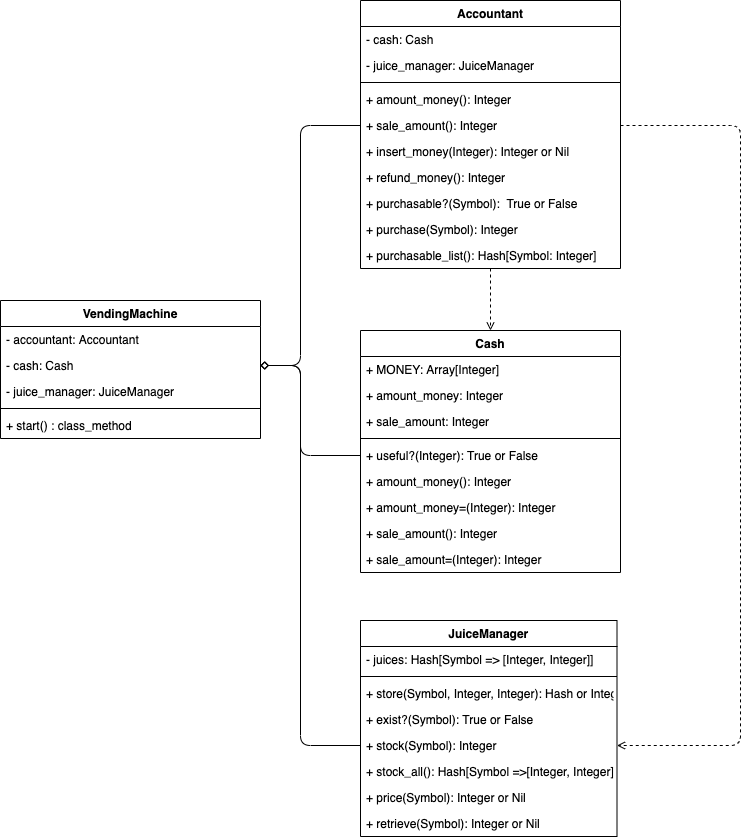

The diagram above was exported from draw.io. Its source (the exported page's mxGraphModel, read from the mxfile embedded in the PNG):
<mxGraphModel dx="728" dy="278" grid="1" gridSize="10" guides="1" tooltips="1" connect="1" arrows="1" fold="1" page="1" pageScale="1" pageWidth="827" pageHeight="1169" math="0" shadow="0">
  <root>
    <mxCell id="0" />
    <mxCell id="1" parent="0" />
    <mxCell id="88" style="edgeStyle=none;html=1;entryX=0.5;entryY=0;entryDx=0;entryDy=0;dashed=1;endArrow=open;endFill=0;" parent="1" source="2" target="36" edge="1">
      <mxGeometry relative="1" as="geometry" />
    </mxCell>
    <mxCell id="91" style="edgeStyle=none;html=1;entryX=1;entryY=0.5;entryDx=0;entryDy=0;dashed=1;endArrow=open;endFill=0;exitX=1;exitY=0.5;exitDx=0;exitDy=0;" parent="1" source="17" target="74" edge="1">
      <mxGeometry relative="1" as="geometry">
        <Array as="points">
          <mxPoint x="760" y="155" />
          <mxPoint x="760" y="775" />
        </Array>
      </mxGeometry>
    </mxCell>
    <mxCell id="92" style="edgeStyle=none;html=1;entryX=1;entryY=0.5;entryDx=0;entryDy=0;endArrow=diamond;endFill=0;exitX=0;exitY=0.5;exitDx=0;exitDy=0;" parent="1" source="17" target="84" edge="1">
      <mxGeometry relative="1" as="geometry">
        <Array as="points">
          <mxPoint x="320" y="155" />
          <mxPoint x="320" y="395" />
        </Array>
      </mxGeometry>
    </mxCell>
    <mxCell id="2" value="Accountant" style="swimlane;fontStyle=1;align=center;verticalAlign=top;childLayout=stackLayout;horizontal=1;startSize=26;horizontalStack=0;resizeParent=1;resizeParentMax=0;resizeLast=0;collapsible=1;marginBottom=0;" parent="1" vertex="1">
      <mxGeometry x="380" y="30" width="260" height="268" as="geometry" />
    </mxCell>
    <mxCell id="7" value="- cash: Cash" style="text;strokeColor=none;fillColor=none;align=left;verticalAlign=top;spacingLeft=4;spacingRight=4;overflow=hidden;rotatable=0;points=[[0,0.5],[1,0.5]];portConstraint=eastwest;" parent="2" vertex="1">
      <mxGeometry y="26" width="260" height="26" as="geometry" />
    </mxCell>
    <mxCell id="8" value="- juice_manager: JuiceManager" style="text;strokeColor=none;fillColor=none;align=left;verticalAlign=top;spacingLeft=4;spacingRight=4;overflow=hidden;rotatable=0;points=[[0,0.5],[1,0.5]];portConstraint=eastwest;" parent="2" vertex="1">
      <mxGeometry y="52" width="260" height="26" as="geometry" />
    </mxCell>
    <mxCell id="4" value="" style="line;strokeWidth=1;fillColor=none;align=left;verticalAlign=middle;spacingTop=-1;spacingLeft=3;spacingRight=3;rotatable=0;labelPosition=right;points=[];portConstraint=eastwest;" parent="2" vertex="1">
      <mxGeometry y="78" width="260" height="8" as="geometry" />
    </mxCell>
    <mxCell id="9" value="+ amount_money(): Integer" style="text;strokeColor=none;fillColor=none;align=left;verticalAlign=top;spacingLeft=4;spacingRight=4;overflow=hidden;rotatable=0;points=[[0,0.5],[1,0.5]];portConstraint=eastwest;" parent="2" vertex="1">
      <mxGeometry y="86" width="260" height="26" as="geometry" />
    </mxCell>
    <mxCell id="17" value="+ sale_amount(): Integer" style="text;strokeColor=none;fillColor=none;align=left;verticalAlign=top;spacingLeft=4;spacingRight=4;overflow=hidden;rotatable=0;points=[[0,0.5],[1,0.5]];portConstraint=eastwest;" parent="2" vertex="1">
      <mxGeometry y="112" width="260" height="26" as="geometry" />
    </mxCell>
    <mxCell id="5" value="+ insert_money(Integer): Integer or Nil" style="text;strokeColor=none;fillColor=none;align=left;verticalAlign=top;spacingLeft=4;spacingRight=4;overflow=hidden;rotatable=0;points=[[0,0.5],[1,0.5]];portConstraint=eastwest;" parent="2" vertex="1">
      <mxGeometry y="138" width="260" height="26" as="geometry" />
    </mxCell>
    <mxCell id="10" value="+ refund_money(): Integer" style="text;strokeColor=none;fillColor=none;align=left;verticalAlign=top;spacingLeft=4;spacingRight=4;overflow=hidden;rotatable=0;points=[[0,0.5],[1,0.5]];portConstraint=eastwest;" parent="2" vertex="1">
      <mxGeometry y="164" width="260" height="26" as="geometry" />
    </mxCell>
    <mxCell id="11" value="+ purchasable?(Symbol):  True or False" style="text;strokeColor=none;fillColor=none;align=left;verticalAlign=top;spacingLeft=4;spacingRight=4;overflow=hidden;rotatable=0;points=[[0,0.5],[1,0.5]];portConstraint=eastwest;" parent="2" vertex="1">
      <mxGeometry y="190" width="260" height="26" as="geometry" />
    </mxCell>
    <mxCell id="15" value="+ purchase(Symbol): Integer" style="text;strokeColor=none;fillColor=none;align=left;verticalAlign=top;spacingLeft=4;spacingRight=4;overflow=hidden;rotatable=0;points=[[0,0.5],[1,0.5]];portConstraint=eastwest;" parent="2" vertex="1">
      <mxGeometry y="216" width="260" height="26" as="geometry" />
    </mxCell>
    <mxCell id="13" value="+ purchasable_list(): Hash[Symbol: Integer]" style="text;strokeColor=none;fillColor=none;align=left;verticalAlign=top;spacingLeft=4;spacingRight=4;overflow=hidden;rotatable=0;points=[[0,0.5],[1,0.5]];portConstraint=eastwest;" parent="2" vertex="1">
      <mxGeometry y="242" width="260" height="26" as="geometry" />
    </mxCell>
    <mxCell id="18" value="JuiceManager" style="swimlane;fontStyle=1;align=center;verticalAlign=top;childLayout=stackLayout;horizontal=1;startSize=26;horizontalStack=0;resizeParent=1;resizeParentMax=0;resizeLast=0;collapsible=1;marginBottom=0;" parent="1" vertex="1">
      <mxGeometry x="380" y="650" width="256.5" height="216" as="geometry" />
    </mxCell>
    <mxCell id="19" value="- juices: Hash[Symbol =&gt; [Integer, Integer]]" style="text;strokeColor=none;fillColor=none;align=left;verticalAlign=top;spacingLeft=4;spacingRight=4;overflow=hidden;rotatable=0;points=[[0,0.5],[1,0.5]];portConstraint=eastwest;" parent="18" vertex="1">
      <mxGeometry y="26" width="256.5" height="26" as="geometry" />
    </mxCell>
    <mxCell id="23" value="" style="line;strokeWidth=1;fillColor=none;align=left;verticalAlign=middle;spacingTop=-1;spacingLeft=3;spacingRight=3;rotatable=0;labelPosition=right;points=[];portConstraint=eastwest;" parent="18" vertex="1">
      <mxGeometry y="52" width="256.5" height="8" as="geometry" />
    </mxCell>
    <mxCell id="54" value="+ store(Symbol, Integer, Integer): Hash or Integer" style="text;strokeColor=none;fillColor=none;align=left;verticalAlign=top;spacingLeft=4;spacingRight=4;overflow=hidden;rotatable=0;points=[[0,0.5],[1,0.5]];portConstraint=eastwest;" parent="18" vertex="1">
      <mxGeometry y="60" width="256.5" height="26" as="geometry" />
    </mxCell>
    <mxCell id="77" value="+ exist?(Symbol): True or False" style="text;strokeColor=none;fillColor=none;align=left;verticalAlign=top;spacingLeft=4;spacingRight=4;overflow=hidden;rotatable=0;points=[[0,0.5],[1,0.5]];portConstraint=eastwest;" parent="18" vertex="1">
      <mxGeometry y="86" width="256.5" height="26" as="geometry" />
    </mxCell>
    <mxCell id="74" value="+ stock(Symbol): Integer" style="text;strokeColor=none;fillColor=none;align=left;verticalAlign=top;spacingLeft=4;spacingRight=4;overflow=hidden;rotatable=0;points=[[0,0.5],[1,0.5]];portConstraint=eastwest;" parent="18" vertex="1">
      <mxGeometry y="112" width="256.5" height="26" as="geometry" />
    </mxCell>
    <mxCell id="24" value="+ stock_all(): Hash[Symbol =&gt;[Integer, Integer]]" style="text;strokeColor=none;fillColor=none;align=left;verticalAlign=top;spacingLeft=4;spacingRight=4;overflow=hidden;rotatable=0;points=[[0,0.5],[1,0.5]];portConstraint=eastwest;" parent="18" vertex="1">
      <mxGeometry y="138" width="256.5" height="26" as="geometry" />
    </mxCell>
    <mxCell id="73" value="+ price(Symbol): Integer or Nil" style="text;strokeColor=none;fillColor=none;align=left;verticalAlign=top;spacingLeft=4;spacingRight=4;overflow=hidden;rotatable=0;points=[[0,0.5],[1,0.5]];portConstraint=eastwest;" parent="18" vertex="1">
      <mxGeometry y="164" width="256.5" height="26" as="geometry" />
    </mxCell>
    <mxCell id="33" value="+ retrieve(Symbol): Integer or Nil" style="text;strokeColor=none;fillColor=none;align=left;verticalAlign=top;spacingLeft=4;spacingRight=4;overflow=hidden;rotatable=0;points=[[0,0.5],[1,0.5]];portConstraint=eastwest;" parent="18" vertex="1">
      <mxGeometry y="190" width="256.5" height="26" as="geometry" />
    </mxCell>
    <mxCell id="93" style="edgeStyle=none;html=1;entryX=1;entryY=0.5;entryDx=0;entryDy=0;endArrow=diamond;endFill=0;exitX=0;exitY=0.5;exitDx=0;exitDy=0;" parent="1" source="51" target="84" edge="1">
      <mxGeometry relative="1" as="geometry">
        <Array as="points">
          <mxPoint x="320" y="485" />
          <mxPoint x="320" y="395" />
        </Array>
      </mxGeometry>
    </mxCell>
    <mxCell id="36" value="Cash" style="swimlane;fontStyle=1;align=center;verticalAlign=top;childLayout=stackLayout;horizontal=1;startSize=26;horizontalStack=0;resizeParent=1;resizeParentMax=0;resizeLast=0;collapsible=1;marginBottom=0;" parent="1" vertex="1">
      <mxGeometry x="380" y="360" width="260" height="242" as="geometry" />
    </mxCell>
    <mxCell id="37" value="+ MONEY: Array[Integer]" style="text;strokeColor=none;fillColor=none;align=left;verticalAlign=top;spacingLeft=4;spacingRight=4;overflow=hidden;rotatable=0;points=[[0,0.5],[1,0.5]];portConstraint=eastwest;" parent="36" vertex="1">
      <mxGeometry y="26" width="260" height="26" as="geometry" />
    </mxCell>
    <mxCell id="78" value="+ amount_money: Integer" style="text;strokeColor=none;fillColor=none;align=left;verticalAlign=top;spacingLeft=4;spacingRight=4;overflow=hidden;rotatable=0;points=[[0,0.5],[1,0.5]];portConstraint=eastwest;" parent="36" vertex="1">
      <mxGeometry y="52" width="260" height="26" as="geometry" />
    </mxCell>
    <mxCell id="46" value="+ sale_amount: Integer" style="text;strokeColor=none;fillColor=none;align=left;verticalAlign=top;spacingLeft=4;spacingRight=4;overflow=hidden;rotatable=0;points=[[0,0.5],[1,0.5]];portConstraint=eastwest;" parent="36" vertex="1">
      <mxGeometry y="78" width="260" height="26" as="geometry" />
    </mxCell>
    <mxCell id="38" value="" style="line;strokeWidth=1;fillColor=none;align=left;verticalAlign=middle;spacingTop=-1;spacingLeft=3;spacingRight=3;rotatable=0;labelPosition=right;points=[];portConstraint=eastwest;" parent="36" vertex="1">
      <mxGeometry y="104" width="260" height="8" as="geometry" />
    </mxCell>
    <mxCell id="51" value="+ useful?(Integer): True or False" style="text;strokeColor=none;fillColor=none;align=left;verticalAlign=top;spacingLeft=4;spacingRight=4;overflow=hidden;rotatable=0;points=[[0,0.5],[1,0.5]];portConstraint=eastwest;" parent="36" vertex="1">
      <mxGeometry y="112" width="260" height="26" as="geometry" />
    </mxCell>
    <mxCell id="79" value="+ amount_money(): Integer" style="text;strokeColor=none;fillColor=none;align=left;verticalAlign=top;spacingLeft=4;spacingRight=4;overflow=hidden;rotatable=0;points=[[0,0.5],[1,0.5]];portConstraint=eastwest;" parent="36" vertex="1">
      <mxGeometry y="138" width="260" height="26" as="geometry" />
    </mxCell>
    <mxCell id="80" value="+ amount_money=(Integer): Integer" style="text;strokeColor=none;fillColor=none;align=left;verticalAlign=top;spacingLeft=4;spacingRight=4;overflow=hidden;rotatable=0;points=[[0,0.5],[1,0.5]];portConstraint=eastwest;" parent="36" vertex="1">
      <mxGeometry y="164" width="260" height="26" as="geometry" />
    </mxCell>
    <mxCell id="82" value="+ sale_amount(): Integer" style="text;strokeColor=none;fillColor=none;align=left;verticalAlign=top;spacingLeft=4;spacingRight=4;overflow=hidden;rotatable=0;points=[[0,0.5],[1,0.5]];portConstraint=eastwest;" parent="36" vertex="1">
      <mxGeometry y="190" width="260" height="26" as="geometry" />
    </mxCell>
    <mxCell id="81" value="+ sale_amount=(Integer): Integer" style="text;strokeColor=none;fillColor=none;align=left;verticalAlign=top;spacingLeft=4;spacingRight=4;overflow=hidden;rotatable=0;points=[[0,0.5],[1,0.5]];portConstraint=eastwest;" parent="36" vertex="1">
      <mxGeometry y="216" width="260" height="26" as="geometry" />
    </mxCell>
    <mxCell id="55" value="VendingMachine" style="swimlane;fontStyle=1;align=center;verticalAlign=top;childLayout=stackLayout;horizontal=1;startSize=26;horizontalStack=0;resizeParent=1;resizeParentMax=0;resizeLast=0;collapsible=1;marginBottom=0;" parent="1" vertex="1">
      <mxGeometry x="20" y="330" width="260" height="138" as="geometry" />
    </mxCell>
    <mxCell id="58" value="- accountant: Accountant" style="text;strokeColor=none;fillColor=none;align=left;verticalAlign=top;spacingLeft=4;spacingRight=4;overflow=hidden;rotatable=0;points=[[0,0.5],[1,0.5]];portConstraint=eastwest;" parent="55" vertex="1">
      <mxGeometry y="26" width="260" height="26" as="geometry" />
    </mxCell>
    <mxCell id="84" value="- cash: Cash" style="text;strokeColor=none;fillColor=none;align=left;verticalAlign=top;spacingLeft=4;spacingRight=4;overflow=hidden;rotatable=0;points=[[0,0.5],[1,0.5]];portConstraint=eastwest;" parent="55" vertex="1">
      <mxGeometry y="52" width="260" height="26" as="geometry" />
    </mxCell>
    <mxCell id="59" value="- juice_manager: JuiceManager" style="text;strokeColor=none;fillColor=none;align=left;verticalAlign=top;spacingLeft=4;spacingRight=4;overflow=hidden;rotatable=0;points=[[0,0.5],[1,0.5]];portConstraint=eastwest;" parent="55" vertex="1">
      <mxGeometry y="78" width="260" height="26" as="geometry" />
    </mxCell>
    <mxCell id="60" value="" style="line;strokeWidth=1;fillColor=none;align=left;verticalAlign=middle;spacingTop=-1;spacingLeft=3;spacingRight=3;rotatable=0;labelPosition=right;points=[];portConstraint=eastwest;" parent="55" vertex="1">
      <mxGeometry y="104" width="260" height="8" as="geometry" />
    </mxCell>
    <mxCell id="83" value="+ start() : class_method" style="text;strokeColor=none;fillColor=none;align=left;verticalAlign=top;spacingLeft=4;spacingRight=4;overflow=hidden;rotatable=0;points=[[0,0.5],[1,0.5]];portConstraint=eastwest;" parent="55" vertex="1">
      <mxGeometry y="112" width="260" height="26" as="geometry" />
    </mxCell>
    <mxCell id="94" style="edgeStyle=none;html=1;exitX=0;exitY=0.5;exitDx=0;exitDy=0;entryX=1;entryY=0.5;entryDx=0;entryDy=0;endArrow=diamond;endFill=0;" parent="1" source="74" target="84" edge="1">
      <mxGeometry relative="1" as="geometry">
        <Array as="points">
          <mxPoint x="320" y="775" />
          <mxPoint x="320" y="395" />
        </Array>
      </mxGeometry>
    </mxCell>
  </root>
</mxGraphModel>